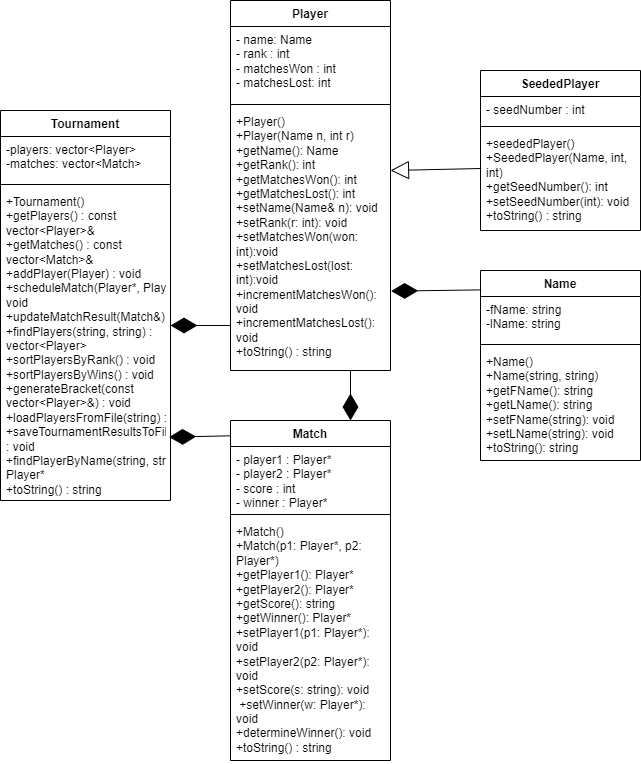

The diagram above was exported from draw.io. Its source (the exported page's mxGraphModel, read from the mxfile embedded in the PNG):
<mxGraphModel dx="1248" dy="1859" grid="1" gridSize="10" guides="1" tooltips="1" connect="1" arrows="1" fold="1" page="1" pageScale="1" pageWidth="827" pageHeight="1169" math="0" shadow="0">
  <root>
    <mxCell id="WIyWlLk6GJQsqaUBKTNV-0" />
    <mxCell id="WIyWlLk6GJQsqaUBKTNV-1" parent="WIyWlLk6GJQsqaUBKTNV-0" />
    <mxCell id="2k3WtKNLMGABUfqProvD-0" value="SeededPlayer" style="swimlane;fontStyle=1;align=center;verticalAlign=top;childLayout=stackLayout;horizontal=1;startSize=26;horizontalStack=0;resizeParent=1;resizeParentMax=0;resizeLast=0;collapsible=1;marginBottom=0;whiteSpace=wrap;html=1;" parent="WIyWlLk6GJQsqaUBKTNV-1" vertex="1">
      <mxGeometry x="550" y="50" width="160" height="160" as="geometry" />
    </mxCell>
    <mxCell id="2k3WtKNLMGABUfqProvD-1" value="- seedNumber : int" style="text;strokeColor=none;fillColor=none;align=left;verticalAlign=top;spacingLeft=4;spacingRight=4;overflow=hidden;rotatable=0;points=[[0,0.5],[1,0.5]];portConstraint=eastwest;whiteSpace=wrap;html=1;" parent="2k3WtKNLMGABUfqProvD-0" vertex="1">
      <mxGeometry y="26" width="160" height="26" as="geometry" />
    </mxCell>
    <mxCell id="2k3WtKNLMGABUfqProvD-2" value="" style="line;strokeWidth=1;fillColor=none;align=left;verticalAlign=middle;spacingTop=-1;spacingLeft=3;spacingRight=3;rotatable=0;labelPosition=right;points=[];portConstraint=eastwest;strokeColor=inherit;" parent="2k3WtKNLMGABUfqProvD-0" vertex="1">
      <mxGeometry y="52" width="160" height="8" as="geometry" />
    </mxCell>
    <mxCell id="2k3WtKNLMGABUfqProvD-3" value="&lt;div&gt;+seededPlayer()&lt;/div&gt;&lt;div&gt;&lt;div&gt;+SeededPlayer(Name, int, int)&lt;/div&gt;&lt;div&gt;+getSeedNumber(): int&amp;nbsp;&lt;/div&gt;&lt;div&gt;&lt;span style=&quot;background-color: transparent; color: light-dark(rgb(0, 0, 0), rgb(255, 255, 255));&quot;&gt;+setSeedNumber(int): void&lt;/span&gt;&lt;/div&gt;&lt;/div&gt;+toString() : string" style="text;strokeColor=none;fillColor=none;align=left;verticalAlign=top;spacingLeft=4;spacingRight=4;overflow=hidden;rotatable=0;points=[[0,0.5],[1,0.5]];portConstraint=eastwest;whiteSpace=wrap;html=1;" parent="2k3WtKNLMGABUfqProvD-0" vertex="1">
      <mxGeometry y="60" width="160" height="100" as="geometry" />
    </mxCell>
    <mxCell id="2k3WtKNLMGABUfqProvD-12" value="Match" style="swimlane;fontStyle=1;align=center;verticalAlign=top;childLayout=stackLayout;horizontal=1;startSize=26;horizontalStack=0;resizeParent=1;resizeParentMax=0;resizeLast=0;collapsible=1;marginBottom=0;whiteSpace=wrap;html=1;" parent="WIyWlLk6GJQsqaUBKTNV-1" vertex="1">
      <mxGeometry x="300" y="400" width="160" height="340" as="geometry" />
    </mxCell>
    <mxCell id="2k3WtKNLMGABUfqProvD-13" value="- player1 : Player*&lt;div&gt;- player2 : Player*&lt;/div&gt;&lt;div&gt;- score : int&lt;/div&gt;&lt;div&gt;- winner : Player*&lt;/div&gt;" style="text;strokeColor=none;fillColor=none;align=left;verticalAlign=top;spacingLeft=4;spacingRight=4;overflow=hidden;rotatable=0;points=[[0,0.5],[1,0.5]];portConstraint=eastwest;whiteSpace=wrap;html=1;" parent="2k3WtKNLMGABUfqProvD-12" vertex="1">
      <mxGeometry y="26" width="160" height="64" as="geometry" />
    </mxCell>
    <mxCell id="2k3WtKNLMGABUfqProvD-14" value="" style="line;strokeWidth=1;fillColor=none;align=left;verticalAlign=middle;spacingTop=-1;spacingLeft=3;spacingRight=3;rotatable=0;labelPosition=right;points=[];portConstraint=eastwest;strokeColor=inherit;" parent="2k3WtKNLMGABUfqProvD-12" vertex="1">
      <mxGeometry y="90" width="160" height="8" as="geometry" />
    </mxCell>
    <mxCell id="2k3WtKNLMGABUfqProvD-15" value="+Match()&lt;div&gt;+Match(p1: Player*, p2: Player*)&lt;br&gt;&lt;div&gt;&lt;div&gt;+getPlayer1(): Player*&lt;/div&gt;&lt;div&gt;+getPlayer2(): Player*&lt;/div&gt;&lt;div&gt;&lt;span style=&quot;background-color: transparent; color: light-dark(rgb(0, 0, 0), rgb(255, 255, 255));&quot;&gt;+getScore(): string&amp;nbsp; &amp;nbsp; &amp;nbsp;&lt;/span&gt;&lt;/div&gt;&lt;div&gt;&lt;span style=&quot;background-color: transparent; color: light-dark(rgb(0, 0, 0), rgb(255, 255, 255));&quot;&gt;+getWinner(): Player*&amp;nbsp; &amp;nbsp;&amp;nbsp;&lt;/span&gt;&lt;/div&gt;&lt;div&gt;&lt;span style=&quot;background-color: transparent; color: light-dark(rgb(0, 0, 0), rgb(255, 255, 255));&quot;&gt;+setPlayer1(p1: Player*): void&amp;nbsp;&lt;/span&gt;&lt;/div&gt;&lt;div&gt;&lt;span style=&quot;background-color: transparent; color: light-dark(rgb(0, 0, 0), rgb(255, 255, 255));&quot;&gt;+setPlayer2(p2: Player*): void&amp;nbsp;&lt;/span&gt;&lt;/div&gt;&lt;div&gt;&lt;span style=&quot;background-color: transparent; color: light-dark(rgb(0, 0, 0), rgb(255, 255, 255));&quot;&gt;+setScore(s: string): void&amp;nbsp; &amp;nbsp; &amp;nbsp;+s&lt;/span&gt;&lt;span style=&quot;background-color: transparent; color: light-dark(rgb(0, 0, 0), rgb(255, 255, 255));&quot;&gt;etWinner(w: Player*): void&lt;/span&gt;&lt;/div&gt;&lt;div&gt;&lt;span style=&quot;background-color: transparent; color: light-dark(rgb(0, 0, 0), rgb(255, 255, 255));&quot;&gt;+determineWinner(): void&lt;/span&gt;&lt;/div&gt;&lt;/div&gt;&lt;div&gt;+toString() : string&lt;/div&gt;&lt;/div&gt;" style="text;strokeColor=none;fillColor=none;align=left;verticalAlign=top;spacingLeft=4;spacingRight=4;overflow=hidden;rotatable=0;points=[[0,0.5],[1,0.5]];portConstraint=eastwest;whiteSpace=wrap;html=1;" parent="2k3WtKNLMGABUfqProvD-12" vertex="1">
      <mxGeometry y="98" width="160" height="242" as="geometry" />
    </mxCell>
    <mxCell id="2k3WtKNLMGABUfqProvD-16" value="Player" style="swimlane;fontStyle=1;align=center;verticalAlign=top;childLayout=stackLayout;horizontal=1;startSize=26;horizontalStack=0;resizeParent=1;resizeParentMax=0;resizeLast=0;collapsible=1;marginBottom=0;whiteSpace=wrap;html=1;" parent="WIyWlLk6GJQsqaUBKTNV-1" vertex="1">
      <mxGeometry x="300" y="-20" width="160" height="370" as="geometry" />
    </mxCell>
    <mxCell id="2k3WtKNLMGABUfqProvD-17" value="- name: Name&lt;div&gt;- rank : int&lt;/div&gt;&lt;div&gt;- matchesWon : int&lt;/div&gt;&lt;div&gt;- matchesLost: int&lt;/div&gt;" style="text;strokeColor=none;fillColor=none;align=left;verticalAlign=top;spacingLeft=4;spacingRight=4;overflow=hidden;rotatable=0;points=[[0,0.5],[1,0.5]];portConstraint=eastwest;whiteSpace=wrap;html=1;" parent="2k3WtKNLMGABUfqProvD-16" vertex="1">
      <mxGeometry y="26" width="160" height="74" as="geometry" />
    </mxCell>
    <mxCell id="2k3WtKNLMGABUfqProvD-18" value="" style="line;strokeWidth=1;fillColor=none;align=left;verticalAlign=middle;spacingTop=-1;spacingLeft=3;spacingRight=3;rotatable=0;labelPosition=right;points=[];portConstraint=eastwest;strokeColor=inherit;" parent="2k3WtKNLMGABUfqProvD-16" vertex="1">
      <mxGeometry y="100" width="160" height="8" as="geometry" />
    </mxCell>
    <mxCell id="2k3WtKNLMGABUfqProvD-19" value="+Player()&lt;div&gt;+Player(Name n, int r)&lt;br&gt;&lt;div&gt;+getName(): Name&lt;/div&gt;&lt;div&gt;+getRank(): int&lt;/div&gt;&lt;div&gt;+getMatchesWon(): int&lt;/div&gt;&lt;div&gt;+getMatchesLost(): int&lt;/div&gt;&lt;div&gt;+setName(Name&amp;amp; n): void&lt;/div&gt;&lt;div&gt;+&lt;span style=&quot;background-color: transparent;&quot;&gt;setRank(r: int): void&lt;/span&gt;&lt;/div&gt;&lt;div&gt;+setMatchesWon(won: int):void &lt;span style=&quot;background-color: transparent; color: light-dark(rgb(0, 0, 0), rgb(255, 255, 255));&quot;&gt;+setMatchesLost(lost: int):void &lt;/span&gt;&lt;span style=&quot;background-color: transparent; color: light-dark(rgb(0, 0, 0), rgb(255, 255, 255));&quot;&gt;+incrementMatchesWon(): void&lt;/span&gt;&lt;/div&gt;&lt;div&gt;&lt;span style=&quot;background-color: transparent; color: light-dark(rgb(0, 0, 0), rgb(255, 255, 255));&quot;&gt;+incrementMatchesLost(): void&amp;nbsp;&lt;/span&gt;&lt;/div&gt;&lt;div&gt;+toString() : string&lt;/div&gt;&lt;/div&gt;" style="text;strokeColor=none;fillColor=none;align=left;verticalAlign=top;spacingLeft=4;spacingRight=4;overflow=hidden;rotatable=0;points=[[0,0.5],[1,0.5]];portConstraint=eastwest;whiteSpace=wrap;html=1;" parent="2k3WtKNLMGABUfqProvD-16" vertex="1">
      <mxGeometry y="108" width="160" height="262" as="geometry" />
    </mxCell>
    <mxCell id="mHmD6vFHVX15seQa2bb4-0" value="Name" style="swimlane;fontStyle=1;align=center;verticalAlign=top;childLayout=stackLayout;horizontal=1;startSize=26;horizontalStack=0;resizeParent=1;resizeParentMax=0;resizeLast=0;collapsible=1;marginBottom=0;whiteSpace=wrap;html=1;" parent="WIyWlLk6GJQsqaUBKTNV-1" vertex="1">
      <mxGeometry x="550" y="250" width="160" height="190" as="geometry" />
    </mxCell>
    <mxCell id="mHmD6vFHVX15seQa2bb4-1" value="&lt;div&gt;-fName: string&amp;nbsp; &amp;nbsp; &amp;nbsp; &amp;nbsp; &amp;nbsp;&amp;nbsp;&lt;/div&gt;&lt;div&gt;&lt;span style=&quot;background-color: transparent; color: light-dark(rgb(0, 0, 0), rgb(255, 255, 255));&quot;&gt;-lName: string&amp;nbsp; &amp;nbsp;&lt;/span&gt;&lt;/div&gt;" style="text;strokeColor=none;fillColor=none;align=left;verticalAlign=top;spacingLeft=4;spacingRight=4;overflow=hidden;rotatable=0;points=[[0,0.5],[1,0.5]];portConstraint=eastwest;whiteSpace=wrap;html=1;" parent="mHmD6vFHVX15seQa2bb4-0" vertex="1">
      <mxGeometry y="26" width="160" height="44" as="geometry" />
    </mxCell>
    <mxCell id="mHmD6vFHVX15seQa2bb4-2" value="" style="line;strokeWidth=1;fillColor=none;align=left;verticalAlign=middle;spacingTop=-1;spacingLeft=3;spacingRight=3;rotatable=0;labelPosition=right;points=[];portConstraint=eastwest;strokeColor=inherit;" parent="mHmD6vFHVX15seQa2bb4-0" vertex="1">
      <mxGeometry y="70" width="160" height="8" as="geometry" />
    </mxCell>
    <mxCell id="mHmD6vFHVX15seQa2bb4-3" value="&lt;div&gt;+Name()&amp;nbsp; &amp;nbsp; &amp;nbsp; &amp;nbsp; &amp;nbsp; &amp;nbsp; &amp;nbsp; &amp;nbsp; &lt;span style=&quot;background-color: transparent; color: light-dark(rgb(0, 0, 0), rgb(255, 255, 255));&quot;&gt;+Name(string, string)&amp;nbsp; +&lt;/span&gt;&lt;span style=&quot;background-color: transparent; color: light-dark(rgb(0, 0, 0), rgb(255, 255, 255));&quot;&gt;getFN&lt;/span&gt;&lt;span style=&quot;background-color: transparent; color: light-dark(rgb(0, 0, 0), rgb(255, 255, 255));&quot;&gt;ame(): string&amp;nbsp; &amp;nbsp; &lt;/span&gt;&lt;span style=&quot;background-color: transparent; color: light-dark(rgb(0, 0, 0), rgb(255, 255, 255));&quot;&gt;+getLName(): string&amp;nbsp; &amp;nbsp; &lt;/span&gt;&lt;span style=&quot;background-color: transparent; color: light-dark(rgb(0, 0, 0), rgb(255, 255, 255));&quot;&gt;+setFName(string): void &lt;/span&gt;&lt;span style=&quot;background-color: transparent; color: light-dark(rgb(0, 0, 0), rgb(255, 255, 255));&quot;&gt;+setLName(string): void&amp;nbsp;&lt;/span&gt;&lt;/div&gt;&lt;div&gt;&lt;span style=&quot;background-color: transparent; color: light-dark(rgb(0, 0, 0), rgb(255, 255, 255));&quot;&gt;+toString(): string&lt;/span&gt;&lt;/div&gt;" style="text;strokeColor=none;fillColor=none;align=left;verticalAlign=top;spacingLeft=4;spacingRight=4;overflow=hidden;rotatable=0;points=[[0,0.5],[1,0.5]];portConstraint=eastwest;whiteSpace=wrap;html=1;" parent="mHmD6vFHVX15seQa2bb4-0" vertex="1">
      <mxGeometry y="78" width="160" height="112" as="geometry" />
    </mxCell>
    <mxCell id="mHmD6vFHVX15seQa2bb4-4" value="Tournament" style="swimlane;fontStyle=1;align=center;verticalAlign=top;childLayout=stackLayout;horizontal=1;startSize=26;horizontalStack=0;resizeParent=1;resizeParentMax=0;resizeLast=0;collapsible=1;marginBottom=0;whiteSpace=wrap;html=1;" parent="WIyWlLk6GJQsqaUBKTNV-1" vertex="1">
      <mxGeometry x="70" y="90" width="170" height="390" as="geometry" />
    </mxCell>
    <mxCell id="mHmD6vFHVX15seQa2bb4-5" value="&lt;div&gt;-players: vector&amp;lt;Player&amp;gt;&amp;nbsp;&lt;/div&gt;&lt;div&gt;-&lt;span style=&quot;background-color: transparent; color: light-dark(rgb(0, 0, 0), rgb(255, 255, 255));&quot;&gt;matches: vector&amp;lt;Match&amp;gt;&amp;nbsp;&lt;/span&gt;&lt;/div&gt;" style="text;strokeColor=none;fillColor=none;align=left;verticalAlign=top;spacingLeft=4;spacingRight=4;overflow=hidden;rotatable=0;points=[[0,0.5],[1,0.5]];portConstraint=eastwest;whiteSpace=wrap;html=1;" parent="mHmD6vFHVX15seQa2bb4-4" vertex="1">
      <mxGeometry y="26" width="170" height="44" as="geometry" />
    </mxCell>
    <mxCell id="mHmD6vFHVX15seQa2bb4-6" value="" style="line;strokeWidth=1;fillColor=none;align=left;verticalAlign=middle;spacingTop=-1;spacingLeft=3;spacingRight=3;rotatable=0;labelPosition=right;points=[];portConstraint=eastwest;strokeColor=inherit;" parent="mHmD6vFHVX15seQa2bb4-4" vertex="1">
      <mxGeometry y="70" width="170" height="8" as="geometry" />
    </mxCell>
    <mxCell id="mHmD6vFHVX15seQa2bb4-7" value="&lt;div&gt;+Tournament()&amp;nbsp; &amp;nbsp; &amp;nbsp; &amp;nbsp; &amp;nbsp; &amp;nbsp; &amp;nbsp; &amp;nbsp; &amp;nbsp;&amp;nbsp;&lt;/div&gt;&lt;div&gt;&lt;span style=&quot;background-color: transparent; color: light-dark(rgb(0, 0, 0), rgb(255, 255, 255));&quot;&gt;+getPlayers() : const vector&amp;lt;Player&amp;gt;&amp;amp;&amp;nbsp; &amp;nbsp; &amp;nbsp; &amp;nbsp; &amp;nbsp; &amp;nbsp;&amp;nbsp;&lt;/span&gt;&lt;/div&gt;&lt;div&gt;&lt;span style=&quot;background-color: transparent; color: light-dark(rgb(0, 0, 0), rgb(255, 255, 255));&quot;&gt;+getMatches() : const vector&amp;lt;Match&amp;gt;&amp;amp;&amp;nbsp; &amp;nbsp; &amp;nbsp; &amp;nbsp; &amp;nbsp; &amp;nbsp; &amp;nbsp;&amp;nbsp;&lt;/span&gt;&lt;/div&gt;&lt;div&gt;&lt;span style=&quot;background-color: transparent; color: light-dark(rgb(0, 0, 0), rgb(255, 255, 255));&quot;&gt;+addPlayer(Player) : void&amp;nbsp; &amp;nbsp; &lt;/span&gt;&lt;span style=&quot;background-color: transparent; color: light-dark(rgb(0, 0, 0), rgb(255, 255, 255));&quot;&gt;+scheduleMatch(Player*, Player*) : void&amp;nbsp; &amp;nbsp; &amp;nbsp; &amp;nbsp;&amp;nbsp;&lt;/span&gt;&lt;/div&gt;&lt;div&gt;&lt;span style=&quot;background-color: transparent; color: light-dark(rgb(0, 0, 0), rgb(255, 255, 255));&quot;&gt;+updateMatchResult(Match&amp;amp;) : void&lt;/span&gt;&lt;/div&gt;&lt;div&gt;&lt;span style=&quot;background-color: transparent; color: light-dark(rgb(0, 0, 0), rgb(255, 255, 255));&quot;&gt;+findPlayers(string, string) : vector&amp;lt;Player&amp;gt;&amp;nbsp; &amp;nbsp; &lt;/span&gt;&lt;span style=&quot;background-color: transparent; color: light-dark(rgb(0, 0, 0), rgb(255, 255, 255));&quot;&gt;+sortPlayersByRank() : void&amp;nbsp; &lt;/span&gt;&lt;span style=&quot;background-color: transparent; color: light-dark(rgb(0, 0, 0), rgb(255, 255, 255));&quot;&gt;+sortPlayersByWins() : void&amp;nbsp;&lt;/span&gt;&lt;/div&gt;&lt;div&gt;&lt;span style=&quot;background-color: transparent; color: light-dark(rgb(0, 0, 0), rgb(255, 255, 255));&quot;&gt;+generateBracket(const vector&amp;lt;Player&amp;gt;&amp;amp;) : void&amp;nbsp;&lt;/span&gt;&lt;/div&gt;&lt;div&gt;&lt;span style=&quot;background-color: transparent; color: light-dark(rgb(0, 0, 0), rgb(255, 255, 255));&quot;&gt;+loadPlayersFromFile(string) : void&lt;/span&gt;&lt;/div&gt;&lt;div&gt;&lt;span style=&quot;background-color: transparent; color: light-dark(rgb(0, 0, 0), rgb(255, 255, 255));&quot;&gt;+saveTournamentResultsToFile(string) : void&amp;nbsp; &amp;nbsp; &amp;nbsp;&amp;nbsp;&lt;/span&gt;&lt;/div&gt;&lt;div&gt;&lt;span style=&quot;background-color: transparent; color: light-dark(rgb(0, 0, 0), rgb(255, 255, 255));&quot;&gt;+findPlayerByName(string, string) : Player*&amp;nbsp; &amp;nbsp; &amp;nbsp;&amp;nbsp;&lt;/span&gt;&lt;/div&gt;&lt;div&gt;&lt;span style=&quot;background-color: transparent; color: light-dark(rgb(0, 0, 0), rgb(255, 255, 255));&quot;&gt;+toString() : string&amp;nbsp; &amp;nbsp; &amp;nbsp; &amp;nbsp; &amp;nbsp;&lt;/span&gt;&lt;/div&gt;" style="text;strokeColor=none;fillColor=none;align=left;verticalAlign=top;spacingLeft=4;spacingRight=4;overflow=hidden;rotatable=0;points=[[0,0.5],[1,0.5]];portConstraint=eastwest;whiteSpace=wrap;html=1;" parent="mHmD6vFHVX15seQa2bb4-4" vertex="1">
      <mxGeometry y="78" width="170" height="312" as="geometry" />
    </mxCell>
    <mxCell id="mHmD6vFHVX15seQa2bb4-8" value="" style="endArrow=diamondThin;endFill=1;endSize=24;html=1;rounded=0;entryX=1.004;entryY=0.697;entryDx=0;entryDy=0;entryPerimeter=0;exitX=0.004;exitY=0.102;exitDx=0;exitDy=0;exitPerimeter=0;" parent="WIyWlLk6GJQsqaUBKTNV-1" source="mHmD6vFHVX15seQa2bb4-0" target="2k3WtKNLMGABUfqProvD-19" edge="1">
      <mxGeometry width="160" relative="1" as="geometry">
        <mxPoint x="380" y="250" as="sourcePoint" />
        <mxPoint x="540" y="250" as="targetPoint" />
      </mxGeometry>
    </mxCell>
    <mxCell id="mHmD6vFHVX15seQa2bb4-9" value="" style="endArrow=diamondThin;endFill=1;endSize=24;html=1;rounded=0;" parent="WIyWlLk6GJQsqaUBKTNV-1" edge="1">
      <mxGeometry width="160" relative="1" as="geometry">
        <mxPoint x="300" y="305" as="sourcePoint" />
        <mxPoint x="240" y="305" as="targetPoint" />
      </mxGeometry>
    </mxCell>
    <mxCell id="mHmD6vFHVX15seQa2bb4-10" value="" style="endArrow=diamondThin;endFill=1;endSize=24;html=1;rounded=0;exitX=0;exitY=0.045;exitDx=0;exitDy=0;exitPerimeter=0;entryX=0.992;entryY=0.797;entryDx=0;entryDy=0;entryPerimeter=0;" parent="WIyWlLk6GJQsqaUBKTNV-1" source="2k3WtKNLMGABUfqProvD-12" target="mHmD6vFHVX15seQa2bb4-7" edge="1">
      <mxGeometry width="160" relative="1" as="geometry">
        <mxPoint x="380" y="350" as="sourcePoint" />
        <mxPoint x="540" y="350" as="targetPoint" />
      </mxGeometry>
    </mxCell>
    <mxCell id="mHmD6vFHVX15seQa2bb4-11" value="" style="endArrow=diamondThin;endFill=1;endSize=24;html=1;rounded=0;entryX=0.75;entryY=0;entryDx=0;entryDy=0;" parent="WIyWlLk6GJQsqaUBKTNV-1" target="2k3WtKNLMGABUfqProvD-12" edge="1">
      <mxGeometry width="160" relative="1" as="geometry">
        <mxPoint x="420" y="350" as="sourcePoint" />
        <mxPoint x="540" y="170" as="targetPoint" />
      </mxGeometry>
    </mxCell>
    <mxCell id="mHmD6vFHVX15seQa2bb4-12" value="" style="endArrow=block;endSize=16;endFill=0;html=1;rounded=0;exitX=0.004;exitY=0.38;exitDx=0;exitDy=0;exitPerimeter=0;" parent="WIyWlLk6GJQsqaUBKTNV-1" source="2k3WtKNLMGABUfqProvD-3" edge="1">
      <mxGeometry width="160" relative="1" as="geometry">
        <mxPoint x="380" y="170" as="sourcePoint" />
        <mxPoint x="460" y="150" as="targetPoint" />
      </mxGeometry>
    </mxCell>
  </root>
</mxGraphModel>